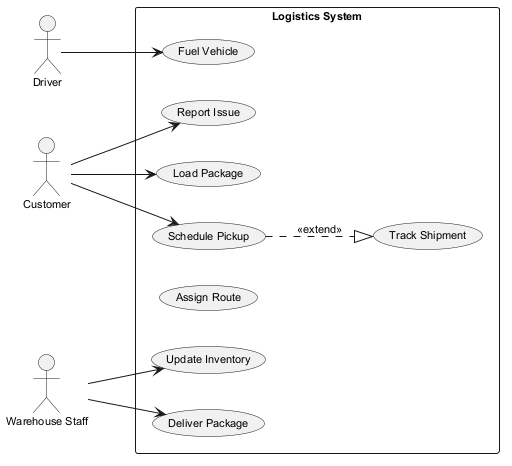

The diagram above was rendered by PlantUML. Its source (embedded in the PNG):
@startuml
skinparam backgroundColor #FFFFFF
skinparam classBackgroundColor #F3E5F5
skinparam classBorderColor #6A1B9A
skinparam defaultFontSize 11
left to right direction
actor "Driver" as Driver
actor "Customer" as Customer
actor "Warehouse Staff" as WarehouseStaff
rectangle "Logistics System" {
  usecase "Update Inventory" as UC_UpdateInventory
  usecase "Fuel Vehicle" as UC_FuelVehicle
  usecase "Report Issue" as UC_ReportIssue
  usecase "Deliver Package" as UC_DeliverPackage
  usecase "Assign Route" as UC_AssignRoute
  usecase "Track Shipment" as UC_TrackShipment
  usecase "Load Package" as UC_LoadPackage
  usecase "Schedule Pickup" as UC_SchedulePickup
}
Driver --> UC_FuelVehicle
Customer --> UC_LoadPackage
Customer --> UC_SchedulePickup
Customer --> UC_ReportIssue
WarehouseStaff --> UC_UpdateInventory
WarehouseStaff --> UC_DeliverPackage
UC_SchedulePickup ..|> UC_TrackShipment : <<extend>>
@enduml